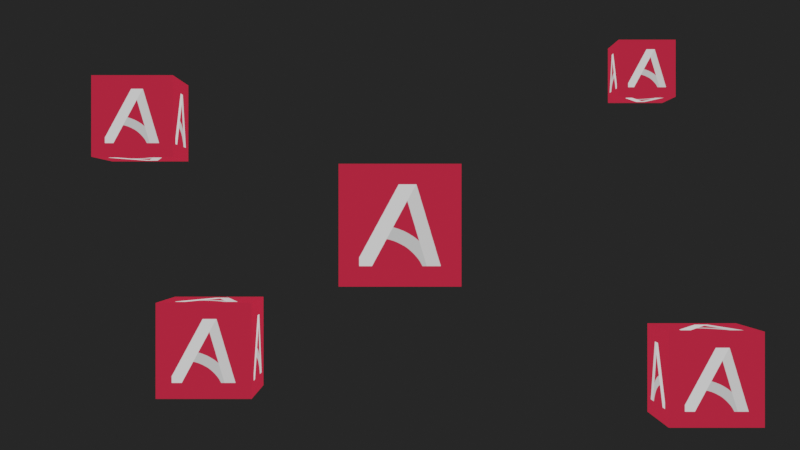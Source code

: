 # Source: object_selector_example.blend  (saved by Blender 3.3.6; exported with 4.5.12 LTS)
import bpy
from mathutils import Matrix  # noqa: F401  (used for matrix-valued properties, if any)

bpy.ops.wm.read_factory_settings(use_empty=True)
scene = bpy.context.scene
scene.name = 'Scene'

# ---- collections
col_collection = bpy.data.collections.new('Collection'); scene.collection.children.link(col_collection)

# ---- images (referenced by path relative to the original .blend; pixels are not part of the script)
import os
ASSET_DIR = os.environ.get("B2B_ASSET_DIR", "")  # directory of the original .blend (textures are referenced by path, not embedded)
HERE = os.path.dirname(os.path.abspath(__file__))  # packed textures are extracted next to this script under _unpacked/

def load_image(name, relpath, width, height, colorspace="sRGB"):
    """Load a texture the original file referenced (path relative to the .blend, or extracted next to this script)."""
    p = next((c for c in (os.path.join(HERE, relpath), os.path.join(ASSET_DIR, relpath)) if relpath and os.path.exists(c)), "")
    if p:
        img = bpy.data.images.load(p, check_existing=True)
        img.name = name
    else:  # same state as the original file: an image datablock whose file is absent (Cycles renders it pink)
        img = bpy.data.images.new(name, width, height)
        img.source = "FILE"
        img.filepath = "//" + (relpath or name)
    img.colorspace_settings.name = colorspace
    return img
img_20436620_png = load_image('20436620.png', '_unpacked/20436620.54eec1af.png', 400, 400, 'sRGB')

# ---- materials (node trees are filled in below, after node groups)
mat_material = bpy.data.materials.new('Material')
mat_material.alpha_threshold = 0.0
mat_material.use_transparent_shadow = False
mat_material.roughness = 0.5
mat_material.line_color = (0.0, 0.0, 0.0, 1.0)
mat_outline = bpy.data.materials.new('outline')
mat_outline.use_backface_culling = True
mat_outline.use_transparent_shadow = False

# ---- material node trees
mat_material.use_nodes = True; mat_material.node_tree.nodes.clear()
_N = mat_material.node_tree.nodes; _L = mat_material.node_tree.links
n0 = _N.new('ShaderNodeOutputMaterial'); n0.name = 'Material Output'; n0.location = (268, 200)
n1 = _N.new('ShaderNodeBsdfPrincipled'); n1.name = 'Principled BSDF'; n1.location = (-22, 200)
n1.distribution = 'GGX'
n1.subsurface_method = 'RANDOM_WALK_SKIN'
n1.inputs[2].default_value = 1.0
n1.inputs[3].default_value = 1.45
n1.inputs[13].default_value = 0.0
n1.inputs[28].default_value = 0.7
n2 = _N.new('ShaderNodeTexImage'); n2.name = 'Image Texture'; n2.location = (-419, 102)
n2.image = img_20436620_png
_L.new(n1.outputs[0], n0.inputs[0])
_L.new(n2.outputs[0], n1.inputs[0])
_L.new(n2.outputs[0], n1.inputs[27])
n0.is_active_output = True
mat_outline.use_nodes = True; mat_outline.node_tree.nodes.clear()
_N = mat_outline.node_tree.nodes; _L = mat_outline.node_tree.links
n0 = _N.new('ShaderNodeBsdfPrincipled'); n0.name = 'Principled BSDF'; n0.location = (10, 300)
n0.distribution = 'GGX'
n0.subsurface_method = 'RANDOM_WALK_SKIN'
n0.inputs[0].default_value = (0.7991, 0.6967, 0.7974, 1.0)
n0.inputs[1].default_value = 1.0
n0.inputs[2].default_value = 1.0
n0.inputs[3].default_value = 1.45
n0.inputs[13].default_value = 0.0
n0.inputs[28].default_value = 9.0
n1 = _N.new('ShaderNodeOutputMaterial'); n1.name = 'Material Output'; n1.location = (300, 300)
n2 = _N.new('ShaderNodeRGB'); n2.name = 'select'; n2.location = (-223, 71)
n2.outputs[0].default_value = (1.0, 0.7079, 0.1582, 1.0)
n3 = _N.new('ShaderNodeValue'); n3.name = 'alpha'; n3.location = (-237, -219)
n3.outputs[0].default_value = 0.0
_L.new(n0.outputs[0], n1.inputs[0])
_L.new(n3.outputs[0], n0.inputs[4])
_L.new(n2.outputs[0], n0.inputs[27])
n1.is_active_output = True

# ---- world
world_world = bpy.data.worlds.new('World'); scene.world = world_world
world_world.use_nodes = True; world_world.node_tree.nodes.clear()
_N = world_world.node_tree.nodes; _L = world_world.node_tree.links
n0 = _N.new('ShaderNodeOutputWorld'); n0.name = 'World Output'; n0.location = (300, 300)
n1 = _N.new('ShaderNodeBackground'); n1.name = 'Background'; n1.location = (10, 300)
n1.inputs[0].default_value = (0.01885, 0.01885, 0.01885, 1.0)
_L.new(n1.outputs[0], n0.inputs[0])
n0.is_active_output = True
world_world.color = (0.05088, 0.05088, 0.05088)
world_world.use_sun_shadow = False
world_world.sun_shadow_jitter_overblur = 0.0

# ---- cameras
cam_camera = bpy.data.cameras.new('Camera')
cam_camera.clip_end = 100.0
cam_camera.ortho_scale = 7.314

# ---- lights
light_light = bpy.data.lights.new('Light', 'POINT')
light_light.transmission_factor = 0.0
light_light.energy = 1000.0
light_light.shadow_soft_size = 0.1
light_light.shadow_maximum_resolution = 0.006
light_light.use_absolute_resolution = True

# ---- meshes
me_cube = bpy.data.meshes.new('Cube')
me_cube.from_pydata([(1.0, 1.0, 1.0), (1.0, 1.0, -1.0), (1.0, -1.0, 1.0), (1.0, -1.0, -1.0), (-1.0, 1.0, 1.0), (-1.0, 1.0, -1.0), (-1.0, -1.0, 1.0), (-1.0, -1.0, -1.0)], [], [(0, 4, 6, 2), (3, 2, 6, 7), (7, 6, 4, 5), (5, 1, 3, 7), (1, 0, 2, 3), (5, 4, 0, 1)])
_uv = me_cube.uv_layers.new(name='UVMap')
_uv.uv.foreach_set('vector', [1.0, 1.0, 0.0, 1.0, 0.0, 0.0, 1.0, 0.0, 1.0, 0.0, 1.0, 1.0, 0.0, 1.0, 0.0, 0.0, 0.0, 0.0, 0.0, 1.0, 1.0, 1.0, 1.0, 0.0, 0.0, 1.0, 1.0, 1.0, 1.0, 0.0, 0.0, 0.0, 1.0, 0.0, 1.0, 1.0, 0.0, 1.0, 0.0, 0.0, 0.0, 0.0, 0.0, 1.0, 1.0, 1.0, 1.0, 0.0])
me_cube.materials.append(mat_material)
me_cube.materials.append(mat_outline)
me_cube.use_mirror_vertex_groups = False
me_cube.update()
me_cube_001 = bpy.data.meshes.new('Cube.001')
me_cube_001.from_pydata([(1.0, 1.0, 1.0), (1.0, 1.0, -1.0), (1.0, -1.0, 1.0), (1.0, -1.0, -1.0), (-1.0, 1.0, 1.0), (-1.0, 1.0, -1.0), (-1.0, -1.0, 1.0), (-1.0, -1.0, -1.0)], [], [(0, 4, 6, 2), (3, 2, 6, 7), (7, 6, 4, 5), (5, 1, 3, 7), (1, 0, 2, 3), (5, 4, 0, 1)])
_uv = me_cube_001.uv_layers.new(name='UVMap')
_uv.uv.foreach_set('vector', [1.0, 1.0, 0.0, 1.0, 0.0, 0.0, 1.0, 0.0, 1.0, 0.0, 1.0, 1.0, 0.0, 1.0, 0.0, 0.0, 0.0, 0.0, 0.0, 1.0, 1.0, 1.0, 1.0, 0.0, 0.0, 1.0, 1.0, 1.0, 1.0, 0.0, 0.0, 0.0, 1.0, 0.0, 1.0, 1.0, 0.0, 1.0, 0.0, 0.0, 0.0, 0.0, 0.0, 1.0, 1.0, 1.0, 1.0, 0.0])
me_cube_001.materials.append(mat_material)
me_cube_001.materials.append(mat_outline)
me_cube_001.use_mirror_vertex_groups = False
me_cube_001.update()
me_cube_002 = bpy.data.meshes.new('Cube.002')
me_cube_002.from_pydata([(1.0, 1.0, 1.0), (1.0, 1.0, -1.0), (1.0, -1.0, 1.0), (1.0, -1.0, -1.0), (-1.0, 1.0, 1.0), (-1.0, 1.0, -1.0), (-1.0, -1.0, 1.0), (-1.0, -1.0, -1.0)], [], [(0, 4, 6, 2), (3, 2, 6, 7), (7, 6, 4, 5), (5, 1, 3, 7), (1, 0, 2, 3), (5, 4, 0, 1)])
_uv = me_cube_002.uv_layers.new(name='UVMap')
_uv.uv.foreach_set('vector', [1.0, 1.0, 0.0, 1.0, 0.0, 0.0, 1.0, 0.0, 1.0, 0.0, 1.0, 1.0, 0.0, 1.0, 0.0, 0.0, 0.0, 0.0, 0.0, 1.0, 1.0, 1.0, 1.0, 0.0, 0.0, 1.0, 1.0, 1.0, 1.0, 0.0, 0.0, 0.0, 1.0, 0.0, 1.0, 1.0, 0.0, 1.0, 0.0, 0.0, 0.0, 0.0, 0.0, 1.0, 1.0, 1.0, 1.0, 0.0])
me_cube_002.materials.append(mat_material)
me_cube_002.materials.append(mat_outline)
me_cube_002.use_mirror_vertex_groups = False
me_cube_002.update()
me_cube_003 = bpy.data.meshes.new('Cube.003')
me_cube_003.from_pydata([(1.0, 1.0, 1.0), (1.0, 1.0, -1.0), (1.0, -1.0, 1.0), (1.0, -1.0, -1.0), (-1.0, 1.0, 1.0), (-1.0, 1.0, -1.0), (-1.0, -1.0, 1.0), (-1.0, -1.0, -1.0)], [], [(0, 4, 6, 2), (3, 2, 6, 7), (7, 6, 4, 5), (5, 1, 3, 7), (1, 0, 2, 3), (5, 4, 0, 1)])
_uv = me_cube_003.uv_layers.new(name='UVMap')
_uv.uv.foreach_set('vector', [1.0, 1.0, 0.0, 1.0, 0.0, 0.0, 1.0, 0.0, 1.0, 0.0, 1.0, 1.0, 0.0, 1.0, 0.0, 0.0, 0.0, 0.0, 0.0, 1.0, 1.0, 1.0, 1.0, 0.0, 0.0, 1.0, 1.0, 1.0, 1.0, 0.0, 0.0, 0.0, 1.0, 0.0, 1.0, 1.0, 0.0, 1.0, 0.0, 0.0, 0.0, 0.0, 0.0, 1.0, 1.0, 1.0, 1.0, 0.0])
me_cube_003.materials.append(mat_material)
me_cube_003.materials.append(mat_outline)
me_cube_003.use_mirror_vertex_groups = False
me_cube_003.update()
me_cube_004 = bpy.data.meshes.new('Cube.004')
me_cube_004.from_pydata([(1.0, 1.0, 1.0), (1.0, 1.0, -1.0), (1.0, -1.0, 1.0), (1.0, -1.0, -1.0), (-1.0, 1.0, 1.0), (-1.0, 1.0, -1.0), (-1.0, -1.0, 1.0), (-1.0, -1.0, -1.0)], [], [(0, 4, 6, 2), (3, 2, 6, 7), (7, 6, 4, 5), (5, 1, 3, 7), (1, 0, 2, 3), (5, 4, 0, 1)])
_uv = me_cube_004.uv_layers.new(name='UVMap')
_uv.uv.foreach_set('vector', [1.0, 1.0, 0.0, 1.0, 0.0, 0.0, 1.0, 0.0, 1.0, 0.0, 1.0, 1.0, 0.0, 1.0, 0.0, 0.0, 0.0, 0.0, 0.0, 1.0, 1.0, 1.0, 1.0, 0.0, 0.0, 1.0, 1.0, 1.0, 1.0, 0.0, 0.0, 0.0, 1.0, 0.0, 1.0, 1.0, 0.0, 1.0, 0.0, 0.0, 0.0, 0.0, 0.0, 1.0, 1.0, 1.0, 1.0, 0.0])
me_cube_004.materials.append(mat_material)
me_cube_004.materials.append(mat_outline)
me_cube_004.use_mirror_vertex_groups = False
me_cube_004.update()

# ---- objects
ob_cube = bpy.data.objects.new('Cube', me_cube)
ob_light = bpy.data.objects.new('Light', light_light)
ob_camera = bpy.data.objects.new('Camera', cam_camera)
ob_cube_001 = bpy.data.objects.new('Cube.001', me_cube_001)
ob_cube_002 = bpy.data.objects.new('Cube.002', me_cube_002)
ob_cube_003 = bpy.data.objects.new('Cube.003', me_cube_003)
ob_cube_004 = bpy.data.objects.new('Cube.004', me_cube_004)

# ---- transforms, parenting, visibility, modifiers, constraints
ob_cube.location = (0.0, 0.0, 0.0)
ob_cube.lock_rotations_4d = False
ob_cube.empty_display_type = 'ARROWS'
ob_cube.lineart.crease_threshold = 0.0
_m = ob_cube.modifiers.new('Solidify', 'SOLIDIFY')
_m.thickness = 0.1
_m.material_offset = 1
_m.use_quality_normals = True
_m.use_flip_normals = True
ob_light.location = (-0.2547, -5.999, 3.22)
ob_light.rotation_euler = (0.6503, 0.05522, 1.866)
ob_light.lock_rotations_4d = False
ob_light.empty_display_type = 'ARROWS'
ob_light.color = (0.0, 0.0, 0.0, 0.0)
ob_light.lineart.crease_threshold = 0.0
ob_camera.location = (0.0, -17.99, -2.417e-06)
ob_camera.rotation_euler = (1.571, -0.0, 0.0)
ob_camera.scale = (1.0, 1.0, 1.0)
ob_camera.lock_rotations_4d = False
ob_camera.empty_display_type = 'ARROWS'
ob_camera.color = (0.0, 0.0, 0.0, 0.0)
ob_camera.display_type = 'WIRE'
ob_camera.lineart.crease_threshold = 0.0
ob_cube_001.location = (-4.186, -2.781e-07, 1.707)
ob_cube_001.scale = (0.6754, 0.6754, 0.6754)
ob_cube_001.lock_rotations_4d = False
ob_cube_001.empty_display_type = 'ARROWS'
ob_cube_001.lineart.crease_threshold = 0.0
_m = ob_cube_001.modifiers.new('Solidify', 'SOLIDIFY')
_m.thickness = 0.1
_m.material_offset = 1
_m.use_quality_normals = True
_m.use_flip_normals = True
ob_cube_002.location = (-3.048, 3.178e-07, -1.951)
ob_cube_002.scale = (0.7905, 0.7905, 0.7905)
ob_cube_002.lock_rotations_4d = False
ob_cube_002.empty_display_type = 'ARROWS'
ob_cube_002.lineart.crease_threshold = 0.0
_m = ob_cube_002.modifiers.new('Solidify', 'SOLIDIFY')
_m.thickness = 0.1
_m.material_offset = 1
_m.use_quality_normals = True
_m.use_flip_normals = True
ob_cube_003.location = (4.917, 3.906e-07, -2.398)
ob_cube_003.scale = (0.7905, 0.7905, 0.7905)
ob_cube_003.lock_rotations_4d = False
ob_cube_003.empty_display_type = 'ARROWS'
ob_cube_003.lineart.crease_threshold = 0.0
_m = ob_cube_003.modifiers.new('Solidify', 'SOLIDIFY')
_m.thickness = 0.1
_m.material_offset = 1
_m.use_quality_normals = True
_m.use_flip_normals = True
ob_cube_004.location = (3.901, -4.038e-07, 2.479)
ob_cube_004.scale = (0.4771, 0.4771, 0.4771)
ob_cube_004.lock_rotations_4d = False
ob_cube_004.empty_display_type = 'ARROWS'
ob_cube_004.lineart.crease_threshold = 0.0
_m = ob_cube_004.modifiers.new('Solidify', 'SOLIDIFY')
_m.thickness = 0.1
_m.material_offset = 1
_m.use_quality_normals = True
_m.use_flip_normals = True

# ---- collection membership
col_collection.objects.link(ob_cube)
col_collection.objects.link(ob_light)
col_collection.objects.link(ob_camera)
col_collection.objects.link(ob_cube_001)
col_collection.objects.link(ob_cube_002)
col_collection.objects.link(ob_cube_003)
col_collection.objects.link(ob_cube_004)

# ---- scene / render settings (as saved in the file)
scene.camera = ob_camera
scene.frame_start = 1; scene.frame_end = 250; scene.frame_set(1)
scene.render.engine = 'BLENDER_EEVEE_NEXT'
scene.cycles.sampling_pattern = 'TABULATED_SOBOL'
scene.cycles.use_light_tree = False
scene.view_settings.view_transform = 'Filmic'
bpy.context.view_layer.update()
